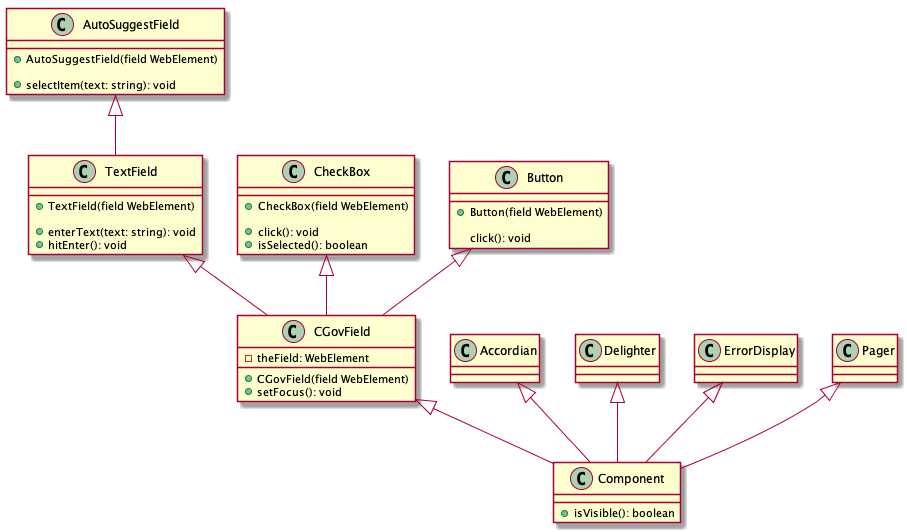

The diagram above was rendered by PlantUML. Its source (embedded in the PNG):
@startuml

class Component{
    +isVisible(): boolean
}


class CGovField {

    -theField: WebElement

    +CGovField(field WebElement)
    +setFocus(): void
}
CGovField <|-- Component

class TextField {
    +TextField(field WebElement)

    +enterText(text: string): void
    +hitEnter(): void
}
TextField <|-- CGovField

class CheckBox {
    +CheckBox(field WebElement)

    +click(): void
    +isSelected(): boolean
}
CheckBox <|-- CGovField

class Button {
    +Button(field WebElement)

    click(): void
}
Button <|-- CGovField

class AutoSuggestField {
    +AutoSuggestField(field WebElement)

    +selectItem(text: string): void
}
AutoSuggestField <|-- TextField


class Accordian {
}
Accordian <|-- Component


class Delighter {
}
Delighter <|-- Component

class ErrorDisplay{
}
ErrorDisplay <|-- Component

class Pager{
}
Pager <|-- Component

@enduml